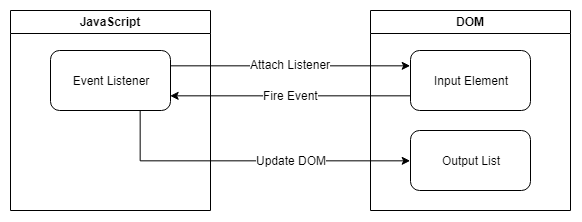

The diagram above was exported from draw.io. Its source (the exported page's mxGraphModel, read from the mxfile embedded in the PNG):
<mxGraphModel dx="1162" dy="623" grid="1" gridSize="10" guides="1" tooltips="1" connect="1" arrows="1" fold="1" page="1" pageScale="1" pageWidth="827" pageHeight="1169" math="0" shadow="0">
  <root>
    <mxCell id="0" />
    <mxCell id="1" parent="0" />
    <mxCell id="zn7IorAPpY_x0hlAtnsf-6" value="JavaScript" style="swimlane;" vertex="1" parent="1">
      <mxGeometry x="120" y="40" width="200" height="200" as="geometry">
        <mxRectangle x="50" y="110" width="80" height="23" as="alternateBounds" />
      </mxGeometry>
    </mxCell>
    <mxCell id="zn7IorAPpY_x0hlAtnsf-8" value="Event Listener" style="rounded=1;whiteSpace=wrap;html=1;" vertex="1" parent="zn7IorAPpY_x0hlAtnsf-6">
      <mxGeometry x="40" y="40" width="120" height="60" as="geometry" />
    </mxCell>
    <mxCell id="zn7IorAPpY_x0hlAtnsf-9" value="DOM" style="swimlane;" vertex="1" parent="1">
      <mxGeometry x="480" y="40" width="200" height="200" as="geometry">
        <mxRectangle x="50" y="110" width="80" height="23" as="alternateBounds" />
      </mxGeometry>
    </mxCell>
    <mxCell id="zn7IorAPpY_x0hlAtnsf-10" value="Input Element" style="rounded=1;whiteSpace=wrap;html=1;" vertex="1" parent="zn7IorAPpY_x0hlAtnsf-9">
      <mxGeometry x="40" y="40" width="120" height="60" as="geometry" />
    </mxCell>
    <mxCell id="zn7IorAPpY_x0hlAtnsf-11" value="Output List" style="rounded=1;whiteSpace=wrap;html=1;" vertex="1" parent="zn7IorAPpY_x0hlAtnsf-9">
      <mxGeometry x="40" y="120" width="120" height="60" as="geometry" />
    </mxCell>
    <mxCell id="zn7IorAPpY_x0hlAtnsf-12" style="edgeStyle=orthogonalEdgeStyle;rounded=0;orthogonalLoop=1;jettySize=auto;html=1;exitX=1;exitY=0.25;exitDx=0;exitDy=0;entryX=0;entryY=0.25;entryDx=0;entryDy=0;" edge="1" parent="1" source="zn7IorAPpY_x0hlAtnsf-8" target="zn7IorAPpY_x0hlAtnsf-10">
      <mxGeometry relative="1" as="geometry" />
    </mxCell>
    <mxCell id="zn7IorAPpY_x0hlAtnsf-15" value="Attach Listener" style="text;html=1;resizable=0;points=[];align=center;verticalAlign=middle;labelBackgroundColor=#ffffff;" vertex="1" connectable="0" parent="zn7IorAPpY_x0hlAtnsf-12">
      <mxGeometry x="-0.325" y="-1" relative="1" as="geometry">
        <mxPoint x="39.5" y="-2.5" as="offset" />
      </mxGeometry>
    </mxCell>
    <mxCell id="zn7IorAPpY_x0hlAtnsf-13" style="edgeStyle=orthogonalEdgeStyle;rounded=0;orthogonalLoop=1;jettySize=auto;html=1;exitX=0;exitY=0.75;exitDx=0;exitDy=0;entryX=1;entryY=0.75;entryDx=0;entryDy=0;" edge="1" parent="1" source="zn7IorAPpY_x0hlAtnsf-10" target="zn7IorAPpY_x0hlAtnsf-8">
      <mxGeometry relative="1" as="geometry" />
    </mxCell>
    <mxCell id="zn7IorAPpY_x0hlAtnsf-16" value="Fire Event" style="text;html=1;resizable=0;points=[];align=center;verticalAlign=middle;labelBackgroundColor=#ffffff;" vertex="1" connectable="0" parent="zn7IorAPpY_x0hlAtnsf-13">
      <mxGeometry x="0.4083" relative="1" as="geometry">
        <mxPoint x="49.5" y="-0.5" as="offset" />
      </mxGeometry>
    </mxCell>
    <mxCell id="zn7IorAPpY_x0hlAtnsf-14" style="edgeStyle=orthogonalEdgeStyle;rounded=0;orthogonalLoop=1;jettySize=auto;html=1;exitX=0.75;exitY=1;exitDx=0;exitDy=0;entryX=0;entryY=0.5;entryDx=0;entryDy=0;" edge="1" parent="1" source="zn7IorAPpY_x0hlAtnsf-8" target="zn7IorAPpY_x0hlAtnsf-11">
      <mxGeometry relative="1" as="geometry" />
    </mxCell>
    <mxCell id="zn7IorAPpY_x0hlAtnsf-17" value="Update DOM" style="text;html=1;resizable=0;points=[];align=center;verticalAlign=middle;labelBackgroundColor=#ffffff;" vertex="1" connectable="0" parent="zn7IorAPpY_x0hlAtnsf-14">
      <mxGeometry x="0.0451" y="-2" relative="1" as="geometry">
        <mxPoint x="33" y="-2.5" as="offset" />
      </mxGeometry>
    </mxCell>
  </root>
</mxGraphModel>